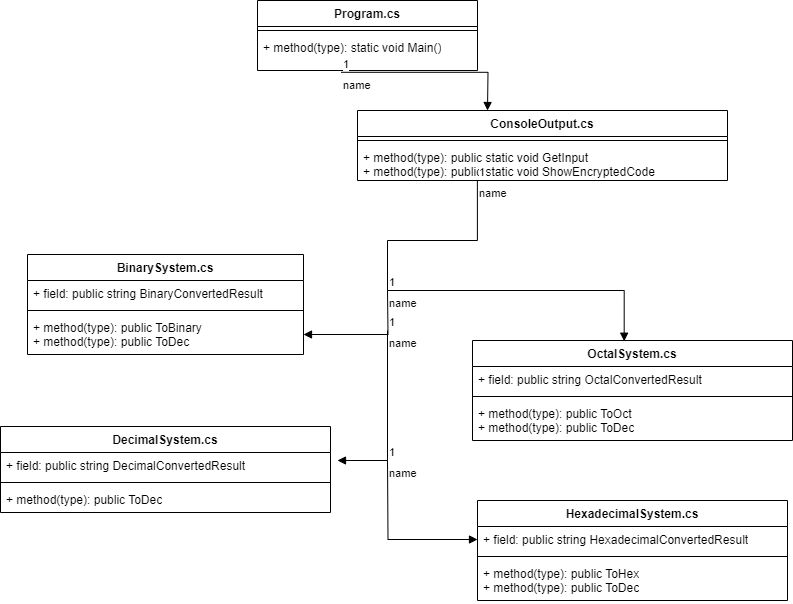

The diagram above was exported from draw.io. Its source (the exported page's mxGraphModel, read from the mxfile embedded in the PNG):
<mxGraphModel dx="1100" dy="902" grid="1" gridSize="10" guides="1" tooltips="1" connect="1" arrows="1" fold="1" page="1" pageScale="1" pageWidth="827" pageHeight="1169" math="0" shadow="0">
  <root>
    <mxCell id="WIyWlLk6GJQsqaUBKTNV-0" />
    <mxCell id="WIyWlLk6GJQsqaUBKTNV-1" parent="WIyWlLk6GJQsqaUBKTNV-0" />
    <mxCell id="gY8Zdy1zJlJDQpIhrQoK-0" value="Program.cs" style="swimlane;fontStyle=1;align=center;verticalAlign=top;childLayout=stackLayout;horizontal=1;startSize=26;horizontalStack=0;resizeParent=1;resizeParentMax=0;resizeLast=0;collapsible=1;marginBottom=0;whiteSpace=wrap;html=1;" parent="WIyWlLk6GJQsqaUBKTNV-1" vertex="1">
      <mxGeometry x="270" y="140" width="220" height="70" as="geometry" />
    </mxCell>
    <mxCell id="gY8Zdy1zJlJDQpIhrQoK-2" value="" style="line;strokeWidth=1;fillColor=none;align=left;verticalAlign=middle;spacingTop=-1;spacingLeft=3;spacingRight=3;rotatable=0;labelPosition=right;points=[];portConstraint=eastwest;strokeColor=inherit;" parent="gY8Zdy1zJlJDQpIhrQoK-0" vertex="1">
      <mxGeometry y="26" width="220" height="8" as="geometry" />
    </mxCell>
    <mxCell id="gY8Zdy1zJlJDQpIhrQoK-3" value="+ method(type): static void Main()" style="text;strokeColor=none;fillColor=none;align=left;verticalAlign=top;spacingLeft=4;spacingRight=4;overflow=hidden;rotatable=0;points=[[0,0.5],[1,0.5]];portConstraint=eastwest;whiteSpace=wrap;html=1;" parent="gY8Zdy1zJlJDQpIhrQoK-0" vertex="1">
      <mxGeometry y="34" width="220" height="36" as="geometry" />
    </mxCell>
    <mxCell id="gY8Zdy1zJlJDQpIhrQoK-4" value="ConsoleOutput.cs" style="swimlane;fontStyle=1;align=center;verticalAlign=top;childLayout=stackLayout;horizontal=1;startSize=26;horizontalStack=0;resizeParent=1;resizeParentMax=0;resizeLast=0;collapsible=1;marginBottom=0;whiteSpace=wrap;html=1;" parent="WIyWlLk6GJQsqaUBKTNV-1" vertex="1">
      <mxGeometry x="370" y="250" width="370" height="70" as="geometry" />
    </mxCell>
    <mxCell id="gY8Zdy1zJlJDQpIhrQoK-6" value="" style="line;strokeWidth=1;fillColor=none;align=left;verticalAlign=middle;spacingTop=-1;spacingLeft=3;spacingRight=3;rotatable=0;labelPosition=right;points=[];portConstraint=eastwest;strokeColor=inherit;" parent="gY8Zdy1zJlJDQpIhrQoK-4" vertex="1">
      <mxGeometry y="26" width="370" height="8" as="geometry" />
    </mxCell>
    <mxCell id="gY8Zdy1zJlJDQpIhrQoK-7" value="+ method(type): public static void GetInput&lt;div&gt;+ method(type): public static void ShowEncryptedCode&lt;/div&gt;" style="text;strokeColor=none;fillColor=none;align=left;verticalAlign=top;spacingLeft=4;spacingRight=4;overflow=hidden;rotatable=0;points=[[0,0.5],[1,0.5]];portConstraint=eastwest;whiteSpace=wrap;html=1;" parent="gY8Zdy1zJlJDQpIhrQoK-4" vertex="1">
      <mxGeometry y="34" width="370" height="36" as="geometry" />
    </mxCell>
    <mxCell id="gY8Zdy1zJlJDQpIhrQoK-8" value="BinarySystem.cs" style="swimlane;fontStyle=1;align=center;verticalAlign=top;childLayout=stackLayout;horizontal=1;startSize=26;horizontalStack=0;resizeParent=1;resizeParentMax=0;resizeLast=0;collapsible=1;marginBottom=0;whiteSpace=wrap;html=1;" parent="WIyWlLk6GJQsqaUBKTNV-1" vertex="1">
      <mxGeometry x="40" y="394" width="276" height="100" as="geometry" />
    </mxCell>
    <mxCell id="gY8Zdy1zJlJDQpIhrQoK-9" value="+ field: public string BinaryConvertedResult" style="text;strokeColor=none;fillColor=none;align=left;verticalAlign=top;spacingLeft=4;spacingRight=4;overflow=hidden;rotatable=0;points=[[0,0.5],[1,0.5]];portConstraint=eastwest;whiteSpace=wrap;html=1;" parent="gY8Zdy1zJlJDQpIhrQoK-8" vertex="1">
      <mxGeometry y="26" width="276" height="26" as="geometry" />
    </mxCell>
    <mxCell id="gY8Zdy1zJlJDQpIhrQoK-10" value="" style="line;strokeWidth=1;fillColor=none;align=left;verticalAlign=middle;spacingTop=-1;spacingLeft=3;spacingRight=3;rotatable=0;labelPosition=right;points=[];portConstraint=eastwest;strokeColor=inherit;" parent="gY8Zdy1zJlJDQpIhrQoK-8" vertex="1">
      <mxGeometry y="52" width="276" height="8" as="geometry" />
    </mxCell>
    <mxCell id="gY8Zdy1zJlJDQpIhrQoK-11" value="+ method(type): public ToBinary&lt;div&gt;+ method(type): public ToDec&lt;br&gt;&lt;div&gt;&lt;br&gt;&lt;/div&gt;&lt;/div&gt;" style="text;strokeColor=none;fillColor=none;align=left;verticalAlign=top;spacingLeft=4;spacingRight=4;overflow=hidden;rotatable=0;points=[[0,0.5],[1,0.5]];portConstraint=eastwest;whiteSpace=wrap;html=1;" parent="gY8Zdy1zJlJDQpIhrQoK-8" vertex="1">
      <mxGeometry y="60" width="276" height="40" as="geometry" />
    </mxCell>
    <mxCell id="gY8Zdy1zJlJDQpIhrQoK-12" value="OctalSystem.cs" style="swimlane;fontStyle=1;align=center;verticalAlign=top;childLayout=stackLayout;horizontal=1;startSize=26;horizontalStack=0;resizeParent=1;resizeParentMax=0;resizeLast=0;collapsible=1;marginBottom=0;whiteSpace=wrap;html=1;" parent="WIyWlLk6GJQsqaUBKTNV-1" vertex="1">
      <mxGeometry x="485" y="480" width="320" height="100" as="geometry" />
    </mxCell>
    <mxCell id="gY8Zdy1zJlJDQpIhrQoK-13" value="+ field: public string OctalConvertedResult" style="text;strokeColor=none;fillColor=none;align=left;verticalAlign=top;spacingLeft=4;spacingRight=4;overflow=hidden;rotatable=0;points=[[0,0.5],[1,0.5]];portConstraint=eastwest;whiteSpace=wrap;html=1;" parent="gY8Zdy1zJlJDQpIhrQoK-12" vertex="1">
      <mxGeometry y="26" width="320" height="26" as="geometry" />
    </mxCell>
    <mxCell id="gY8Zdy1zJlJDQpIhrQoK-14" value="" style="line;strokeWidth=1;fillColor=none;align=left;verticalAlign=middle;spacingTop=-1;spacingLeft=3;spacingRight=3;rotatable=0;labelPosition=right;points=[];portConstraint=eastwest;strokeColor=inherit;" parent="gY8Zdy1zJlJDQpIhrQoK-12" vertex="1">
      <mxGeometry y="52" width="320" height="8" as="geometry" />
    </mxCell>
    <mxCell id="gY8Zdy1zJlJDQpIhrQoK-15" value="+ method(type): public ToOct&lt;div&gt;+ method(type): public ToDec&lt;/div&gt;" style="text;strokeColor=none;fillColor=none;align=left;verticalAlign=top;spacingLeft=4;spacingRight=4;overflow=hidden;rotatable=0;points=[[0,0.5],[1,0.5]];portConstraint=eastwest;whiteSpace=wrap;html=1;" parent="gY8Zdy1zJlJDQpIhrQoK-12" vertex="1">
      <mxGeometry y="60" width="320" height="40" as="geometry" />
    </mxCell>
    <mxCell id="gY8Zdy1zJlJDQpIhrQoK-16" value="DecimalSystem.cs" style="swimlane;fontStyle=1;align=center;verticalAlign=top;childLayout=stackLayout;horizontal=1;startSize=26;horizontalStack=0;resizeParent=1;resizeParentMax=0;resizeLast=0;collapsible=1;marginBottom=0;whiteSpace=wrap;html=1;" parent="WIyWlLk6GJQsqaUBKTNV-1" vertex="1">
      <mxGeometry x="13" y="566" width="330" height="86" as="geometry" />
    </mxCell>
    <mxCell id="gY8Zdy1zJlJDQpIhrQoK-17" value="+ field: public string DecimalConvertedResult" style="text;strokeColor=none;fillColor=none;align=left;verticalAlign=top;spacingLeft=4;spacingRight=4;overflow=hidden;rotatable=0;points=[[0,0.5],[1,0.5]];portConstraint=eastwest;whiteSpace=wrap;html=1;" parent="gY8Zdy1zJlJDQpIhrQoK-16" vertex="1">
      <mxGeometry y="26" width="330" height="26" as="geometry" />
    </mxCell>
    <mxCell id="gY8Zdy1zJlJDQpIhrQoK-18" value="" style="line;strokeWidth=1;fillColor=none;align=left;verticalAlign=middle;spacingTop=-1;spacingLeft=3;spacingRight=3;rotatable=0;labelPosition=right;points=[];portConstraint=eastwest;strokeColor=inherit;" parent="gY8Zdy1zJlJDQpIhrQoK-16" vertex="1">
      <mxGeometry y="52" width="330" height="8" as="geometry" />
    </mxCell>
    <mxCell id="gY8Zdy1zJlJDQpIhrQoK-19" value="+ method(type): public ToDec" style="text;strokeColor=none;fillColor=none;align=left;verticalAlign=top;spacingLeft=4;spacingRight=4;overflow=hidden;rotatable=0;points=[[0,0.5],[1,0.5]];portConstraint=eastwest;whiteSpace=wrap;html=1;" parent="gY8Zdy1zJlJDQpIhrQoK-16" vertex="1">
      <mxGeometry y="60" width="330" height="26" as="geometry" />
    </mxCell>
    <mxCell id="gY8Zdy1zJlJDQpIhrQoK-20" value="HexadecimalSystem.cs" style="swimlane;fontStyle=1;align=center;verticalAlign=top;childLayout=stackLayout;horizontal=1;startSize=26;horizontalStack=0;resizeParent=1;resizeParentMax=0;resizeLast=0;collapsible=1;marginBottom=0;whiteSpace=wrap;html=1;" parent="WIyWlLk6GJQsqaUBKTNV-1" vertex="1">
      <mxGeometry x="490" y="640" width="310" height="100" as="geometry" />
    </mxCell>
    <mxCell id="gY8Zdy1zJlJDQpIhrQoK-21" value="+ field: public string HexadecimalConvertedResult" style="text;strokeColor=none;fillColor=none;align=left;verticalAlign=top;spacingLeft=4;spacingRight=4;overflow=hidden;rotatable=0;points=[[0,0.5],[1,0.5]];portConstraint=eastwest;whiteSpace=wrap;html=1;" parent="gY8Zdy1zJlJDQpIhrQoK-20" vertex="1">
      <mxGeometry y="26" width="310" height="26" as="geometry" />
    </mxCell>
    <mxCell id="gY8Zdy1zJlJDQpIhrQoK-22" value="" style="line;strokeWidth=1;fillColor=none;align=left;verticalAlign=middle;spacingTop=-1;spacingLeft=3;spacingRight=3;rotatable=0;labelPosition=right;points=[];portConstraint=eastwest;strokeColor=inherit;" parent="gY8Zdy1zJlJDQpIhrQoK-20" vertex="1">
      <mxGeometry y="52" width="310" height="8" as="geometry" />
    </mxCell>
    <mxCell id="gY8Zdy1zJlJDQpIhrQoK-23" value="+ method(type): public ToHex&lt;div&gt;+ method(type): public ToDec&lt;/div&gt;" style="text;strokeColor=none;fillColor=none;align=left;verticalAlign=top;spacingLeft=4;spacingRight=4;overflow=hidden;rotatable=0;points=[[0,0.5],[1,0.5]];portConstraint=eastwest;whiteSpace=wrap;html=1;" parent="gY8Zdy1zJlJDQpIhrQoK-20" vertex="1">
      <mxGeometry y="60" width="310" height="40" as="geometry" />
    </mxCell>
    <mxCell id="gY8Zdy1zJlJDQpIhrQoK-24" value="name" style="endArrow=block;endFill=1;html=1;edgeStyle=orthogonalEdgeStyle;align=left;verticalAlign=top;rounded=0;exitX=0.38;exitY=1.05;exitDx=0;exitDy=0;exitPerimeter=0;" parent="WIyWlLk6GJQsqaUBKTNV-1" source="gY8Zdy1zJlJDQpIhrQoK-3" edge="1">
      <mxGeometry x="-1" relative="1" as="geometry">
        <mxPoint x="340" y="250" as="sourcePoint" />
        <mxPoint x="500" y="250" as="targetPoint" />
      </mxGeometry>
    </mxCell>
    <mxCell id="gY8Zdy1zJlJDQpIhrQoK-25" value="1" style="edgeLabel;resizable=0;html=1;align=left;verticalAlign=bottom;" parent="gY8Zdy1zJlJDQpIhrQoK-24" connectable="0" vertex="1">
      <mxGeometry x="-1" relative="1" as="geometry" />
    </mxCell>
    <mxCell id="gY8Zdy1zJlJDQpIhrQoK-26" value="name" style="endArrow=block;endFill=1;html=1;edgeStyle=orthogonalEdgeStyle;align=left;verticalAlign=top;rounded=0;exitX=0.324;exitY=1;exitDx=0;exitDy=0;exitPerimeter=0;entryX=0.474;entryY=0.007;entryDx=0;entryDy=0;entryPerimeter=0;" parent="WIyWlLk6GJQsqaUBKTNV-1" source="gY8Zdy1zJlJDQpIhrQoK-7" target="gY8Zdy1zJlJDQpIhrQoK-12" edge="1">
      <mxGeometry x="-1" relative="1" as="geometry">
        <mxPoint x="480" y="420" as="sourcePoint" />
        <mxPoint x="640" y="420" as="targetPoint" />
        <Array as="points">
          <mxPoint x="400" y="380" />
          <mxPoint x="400" y="430" />
          <mxPoint x="637" y="430" />
        </Array>
      </mxGeometry>
    </mxCell>
    <mxCell id="gY8Zdy1zJlJDQpIhrQoK-27" value="1" style="edgeLabel;resizable=0;html=1;align=left;verticalAlign=bottom;" parent="gY8Zdy1zJlJDQpIhrQoK-26" connectable="0" vertex="1">
      <mxGeometry x="-1" relative="1" as="geometry" />
    </mxCell>
    <mxCell id="gY8Zdy1zJlJDQpIhrQoK-28" value="name" style="endArrow=block;endFill=1;html=1;edgeStyle=orthogonalEdgeStyle;align=left;verticalAlign=top;rounded=0;" parent="WIyWlLk6GJQsqaUBKTNV-1" target="gY8Zdy1zJlJDQpIhrQoK-11" edge="1">
      <mxGeometry x="-1" relative="1" as="geometry">
        <mxPoint x="400" y="430" as="sourcePoint" />
        <mxPoint x="490" y="560" as="targetPoint" />
      </mxGeometry>
    </mxCell>
    <mxCell id="gY8Zdy1zJlJDQpIhrQoK-29" value="1" style="edgeLabel;resizable=0;html=1;align=left;verticalAlign=bottom;" parent="gY8Zdy1zJlJDQpIhrQoK-28" connectable="0" vertex="1">
      <mxGeometry x="-1" relative="1" as="geometry" />
    </mxCell>
    <mxCell id="gY8Zdy1zJlJDQpIhrQoK-30" value="name" style="endArrow=block;endFill=1;html=1;edgeStyle=orthogonalEdgeStyle;align=left;verticalAlign=top;rounded=0;" parent="WIyWlLk6GJQsqaUBKTNV-1" edge="1">
      <mxGeometry x="-1" relative="1" as="geometry">
        <mxPoint x="400" y="470" as="sourcePoint" />
        <mxPoint x="350" y="600" as="targetPoint" />
        <Array as="points">
          <mxPoint x="400" y="600" />
        </Array>
      </mxGeometry>
    </mxCell>
    <mxCell id="gY8Zdy1zJlJDQpIhrQoK-31" value="1" style="edgeLabel;resizable=0;html=1;align=left;verticalAlign=bottom;" parent="gY8Zdy1zJlJDQpIhrQoK-30" connectable="0" vertex="1">
      <mxGeometry x="-1" relative="1" as="geometry" />
    </mxCell>
    <mxCell id="gY8Zdy1zJlJDQpIhrQoK-32" value="name" style="endArrow=block;endFill=1;html=1;edgeStyle=orthogonalEdgeStyle;align=left;verticalAlign=top;rounded=0;entryX=0;entryY=0.5;entryDx=0;entryDy=0;" parent="WIyWlLk6GJQsqaUBKTNV-1" target="gY8Zdy1zJlJDQpIhrQoK-21" edge="1">
      <mxGeometry x="-1" relative="1" as="geometry">
        <mxPoint x="400" y="600" as="sourcePoint" />
        <mxPoint x="490" y="560" as="targetPoint" />
      </mxGeometry>
    </mxCell>
    <mxCell id="gY8Zdy1zJlJDQpIhrQoK-33" value="1" style="edgeLabel;resizable=0;html=1;align=left;verticalAlign=bottom;" parent="gY8Zdy1zJlJDQpIhrQoK-32" connectable="0" vertex="1">
      <mxGeometry x="-1" relative="1" as="geometry" />
    </mxCell>
  </root>
</mxGraphModel>